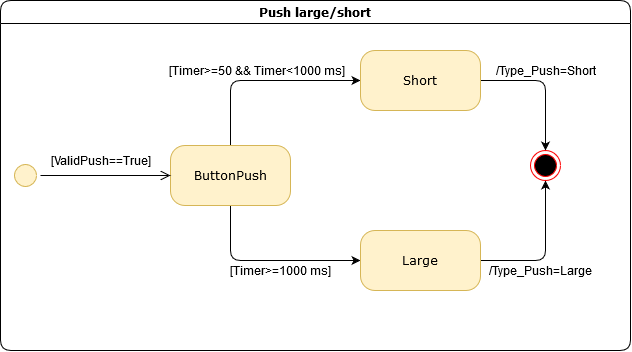

The diagram above was exported from draw.io. Its source (the exported page's mxGraphModel, read from the mxfile embedded in the PNG):
<mxGraphModel dx="723" dy="413" grid="1" gridSize="10" guides="1" tooltips="1" connect="1" arrows="1" fold="1" page="1" pageScale="1" pageWidth="1100" pageHeight="850" background="#ffffff" math="0" shadow="0">
  <root>
    <mxCell id="0" />
    <mxCell id="1" parent="0" />
    <mxCell id="2" value="Push large/short" style="swimlane;whiteSpace=wrap;html=1;rounded=1;shadow=0;comic=0;labelBackgroundColor=none;strokeWidth=1;fontFamily=Verdana;fontSize=12;align=center;" vertex="1" parent="1">
      <mxGeometry x="320" y="880" width="630" height="350" as="geometry">
        <mxRectangle x="410" y="320" width="110" height="23" as="alternateBounds" />
      </mxGeometry>
    </mxCell>
    <mxCell id="3" style="edgeStyle=orthogonalEdgeStyle;rounded=1;orthogonalLoop=1;jettySize=auto;html=1;exitX=0.5;exitY=1;exitDx=0;exitDy=0;entryX=0;entryY=0.5;entryDx=0;entryDy=0;strokeColor=#000000;" edge="1" parent="2" source="7" target="13">
      <mxGeometry relative="1" as="geometry" />
    </mxCell>
    <mxCell id="4" value="[Timer&amp;gt;=1000 ms]" style="text;html=1;align=center;verticalAlign=middle;resizable=0;points=[];labelBackgroundColor=#ffffff;" vertex="1" connectable="0" parent="3">
      <mxGeometry x="-0.0054" y="2" relative="1" as="geometry">
        <mxPoint x="13" y="12" as="offset" />
      </mxGeometry>
    </mxCell>
    <mxCell id="5" style="edgeStyle=orthogonalEdgeStyle;rounded=1;orthogonalLoop=1;jettySize=auto;html=1;exitX=0.5;exitY=0;exitDx=0;exitDy=0;entryX=0;entryY=0.5;entryDx=0;entryDy=0;strokeColor=#000000;" edge="1" parent="2" source="7" target="10">
      <mxGeometry relative="1" as="geometry" />
    </mxCell>
    <mxCell id="6" value="[Timer&amp;gt;=50 &amp;amp;&amp;amp; Timer&amp;lt;1000 ms]" style="text;html=1;align=center;verticalAlign=middle;resizable=0;points=[];labelBackgroundColor=#ffffff;" vertex="1" connectable="0" parent="5">
      <mxGeometry x="0.1077" y="3" relative="1" as="geometry">
        <mxPoint x="-18" y="-7" as="offset" />
      </mxGeometry>
    </mxCell>
    <mxCell id="7" value="ButtonPush" style="rounded=1;whiteSpace=wrap;html=1;arcSize=24;fillColor=#fff2cc;strokeColor=#d6b656;shadow=0;comic=0;labelBackgroundColor=none;fontFamily=Verdana;fontSize=12;align=center;" vertex="1" parent="2">
      <mxGeometry x="170" y="145" width="120" height="60" as="geometry" />
    </mxCell>
    <mxCell id="8" style="edgeStyle=orthogonalEdgeStyle;rounded=1;orthogonalLoop=1;jettySize=auto;html=1;exitX=1;exitY=0.5;exitDx=0;exitDy=0;entryX=0.5;entryY=0;entryDx=0;entryDy=0;strokeColor=#000000;" edge="1" parent="2" source="10" target="14">
      <mxGeometry relative="1" as="geometry" />
    </mxCell>
    <mxCell id="9" value="/Type_Push=Short" style="text;html=1;align=center;verticalAlign=middle;resizable=0;points=[];labelBackgroundColor=#ffffff;" vertex="1" connectable="0" parent="8">
      <mxGeometry x="-0.2593" y="1" relative="1" as="geometry">
        <mxPoint x="15" y="-9" as="offset" />
      </mxGeometry>
    </mxCell>
    <mxCell id="10" value="Short" style="rounded=1;whiteSpace=wrap;html=1;arcSize=24;fillColor=#fff2cc;strokeColor=#d6b656;shadow=0;comic=0;labelBackgroundColor=none;fontFamily=Verdana;fontSize=12;align=center;" vertex="1" parent="2">
      <mxGeometry x="360" y="50" width="120" height="60" as="geometry" />
    </mxCell>
    <mxCell id="11" style="edgeStyle=orthogonalEdgeStyle;rounded=1;orthogonalLoop=1;jettySize=auto;html=1;exitX=1;exitY=0.5;exitDx=0;exitDy=0;strokeColor=#000000;" edge="1" parent="2" source="13" target="14">
      <mxGeometry relative="1" as="geometry" />
    </mxCell>
    <mxCell id="12" value="/Type_Push=Large" style="text;html=1;align=center;verticalAlign=middle;resizable=0;points=[];labelBackgroundColor=#ffffff;" vertex="1" connectable="0" parent="11">
      <mxGeometry x="-0.3452" y="1" relative="1" as="geometry">
        <mxPoint x="12.38" y="11" as="offset" />
      </mxGeometry>
    </mxCell>
    <mxCell id="13" value="Large" style="rounded=1;whiteSpace=wrap;html=1;arcSize=24;fillColor=#fff2cc;strokeColor=#d6b656;shadow=0;comic=0;labelBackgroundColor=none;fontFamily=Verdana;fontSize=12;align=center;" vertex="1" parent="2">
      <mxGeometry x="360" y="230" width="120" height="60" as="geometry" />
    </mxCell>
    <mxCell id="14" value="" style="ellipse;html=1;shape=endState;fillColor=#000000;strokeColor=#ff0000;" vertex="1" parent="2">
      <mxGeometry x="530" y="150" width="30" height="30" as="geometry" />
    </mxCell>
    <mxCell id="15" value="" style="ellipse;html=1;shape=startState;fillColor=#fff2cc;strokeColor=#d6b656;" vertex="1" parent="2">
      <mxGeometry x="10" y="160" width="30" height="30" as="geometry" />
    </mxCell>
    <mxCell id="16" value="" style="edgeStyle=orthogonalEdgeStyle;html=1;verticalAlign=bottom;endArrow=open;endSize=8;strokeColor=#000000;entryX=0;entryY=0.5;entryDx=0;entryDy=0;" edge="1" parent="2" source="15" target="7">
      <mxGeometry relative="1" as="geometry">
        <mxPoint x="70" y="120" as="targetPoint" />
        <Array as="points" />
      </mxGeometry>
    </mxCell>
    <mxCell id="17" value="[ValidPush==True]" style="text;html=1;align=center;verticalAlign=middle;resizable=0;points=[];labelBackgroundColor=#ffffff;" vertex="1" connectable="0" parent="16">
      <mxGeometry x="-0.2667" y="-1" relative="1" as="geometry">
        <mxPoint x="12.000000000000002" y="-16" as="offset" />
      </mxGeometry>
    </mxCell>
  </root>
</mxGraphModel>